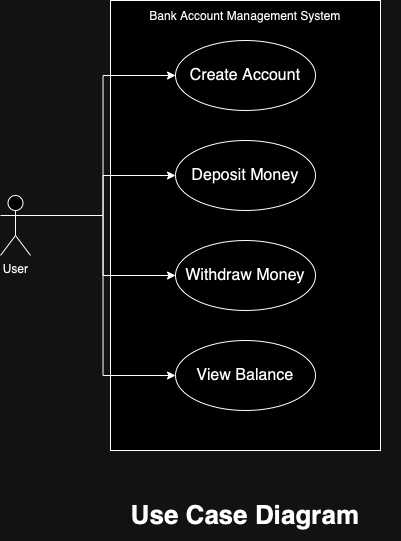

The diagram above was exported from draw.io. Its source (the exported page's mxGraphModel, read from the mxfile embedded in the PNG):
<mxGraphModel dx="715" dy="621" grid="1" gridSize="10" guides="1" tooltips="1" connect="1" arrows="1" fold="1" page="1" pageScale="1" pageWidth="850" pageHeight="1100" math="0" shadow="0">
  <root>
    <mxCell id="0" />
    <mxCell id="1" parent="0" />
    <mxCell id="Q_ndwn03ldOSi6uc4KyY-1" value="User&lt;div&gt;&lt;br&gt;&lt;/div&gt;" style="shape=umlActor;verticalLabelPosition=bottom;verticalAlign=top;html=1;outlineConnect=0;" vertex="1" parent="1">
      <mxGeometry x="90" y="215" width="30" height="60" as="geometry" />
    </mxCell>
    <mxCell id="Q_ndwn03ldOSi6uc4KyY-3" value="" style="rounded=0;whiteSpace=wrap;html=1;direction=south;" vertex="1" parent="1">
      <mxGeometry x="200" y="20" width="270" height="450" as="geometry" />
    </mxCell>
    <mxCell id="Q_ndwn03ldOSi6uc4KyY-4" value="&lt;span style=&quot;text-align: start; font-size: medium;&quot;&gt;Deposit Money&lt;/span&gt;" style="ellipse;whiteSpace=wrap;html=1;" vertex="1" parent="1">
      <mxGeometry x="265" y="160" width="140" height="70" as="geometry" />
    </mxCell>
    <mxCell id="Q_ndwn03ldOSi6uc4KyY-5" value="&lt;span style=&quot;text-align: start; font-size: medium;&quot;&gt;Create Account&lt;/span&gt;" style="ellipse;whiteSpace=wrap;html=1;" vertex="1" parent="1">
      <mxGeometry x="265" y="60" width="140" height="70" as="geometry" />
    </mxCell>
    <mxCell id="Q_ndwn03ldOSi6uc4KyY-6" value="&lt;span style=&quot;text-align: start; font-size: medium;&quot;&gt;Withdraw Money&lt;/span&gt;" style="ellipse;whiteSpace=wrap;html=1;" vertex="1" parent="1">
      <mxGeometry x="265" y="260" width="140" height="70" as="geometry" />
    </mxCell>
    <mxCell id="Q_ndwn03ldOSi6uc4KyY-7" value="&lt;span style=&quot;text-align: start; font-size: medium;&quot;&gt;View Balance&lt;/span&gt;" style="ellipse;whiteSpace=wrap;html=1;" vertex="1" parent="1">
      <mxGeometry x="265" y="360" width="140" height="70" as="geometry" />
    </mxCell>
    <mxCell id="Q_ndwn03ldOSi6uc4KyY-18" style="edgeStyle=orthogonalEdgeStyle;rounded=0;orthogonalLoop=1;jettySize=auto;html=1;exitX=1;exitY=0.3333333333333333;exitDx=0;exitDy=0;exitPerimeter=0;entryX=0;entryY=0.5;entryDx=0;entryDy=0;" edge="1" parent="1" source="Q_ndwn03ldOSi6uc4KyY-1" target="Q_ndwn03ldOSi6uc4KyY-5">
      <mxGeometry relative="1" as="geometry" />
    </mxCell>
    <mxCell id="Q_ndwn03ldOSi6uc4KyY-19" style="edgeStyle=orthogonalEdgeStyle;rounded=0;orthogonalLoop=1;jettySize=auto;html=1;exitX=1;exitY=0.3333333333333333;exitDx=0;exitDy=0;exitPerimeter=0;entryX=0;entryY=0.5;entryDx=0;entryDy=0;" edge="1" parent="1" source="Q_ndwn03ldOSi6uc4KyY-1" target="Q_ndwn03ldOSi6uc4KyY-4">
      <mxGeometry relative="1" as="geometry" />
    </mxCell>
    <mxCell id="Q_ndwn03ldOSi6uc4KyY-20" style="edgeStyle=orthogonalEdgeStyle;rounded=0;orthogonalLoop=1;jettySize=auto;html=1;exitX=1;exitY=0.3333333333333333;exitDx=0;exitDy=0;exitPerimeter=0;" edge="1" parent="1" source="Q_ndwn03ldOSi6uc4KyY-1" target="Q_ndwn03ldOSi6uc4KyY-6">
      <mxGeometry relative="1" as="geometry" />
    </mxCell>
    <mxCell id="Q_ndwn03ldOSi6uc4KyY-21" style="edgeStyle=orthogonalEdgeStyle;rounded=0;orthogonalLoop=1;jettySize=auto;html=1;exitX=1;exitY=0.3333333333333333;exitDx=0;exitDy=0;exitPerimeter=0;entryX=0;entryY=0.5;entryDx=0;entryDy=0;" edge="1" parent="1" source="Q_ndwn03ldOSi6uc4KyY-1" target="Q_ndwn03ldOSi6uc4KyY-7">
      <mxGeometry relative="1" as="geometry" />
    </mxCell>
    <mxCell id="Q_ndwn03ldOSi6uc4KyY-22" value="Bank Account Management System" style="text;html=1;align=center;verticalAlign=middle;whiteSpace=wrap;rounded=0;" vertex="1" parent="1">
      <mxGeometry x="230" y="20" width="210" height="30" as="geometry" />
    </mxCell>
    <mxCell id="Q_ndwn03ldOSi6uc4KyY-28" value="&lt;strong style=&quot;text-align: start;&quot;&gt;&lt;font style=&quot;font-size: 26px;&quot;&gt;Use Case Diagram&lt;/font&gt;&lt;/strong&gt;" style="text;html=1;align=center;verticalAlign=middle;whiteSpace=wrap;rounded=0;" vertex="1" parent="1">
      <mxGeometry x="180" y="510" width="310" height="50" as="geometry" />
    </mxCell>
  </root>
</mxGraphModel>